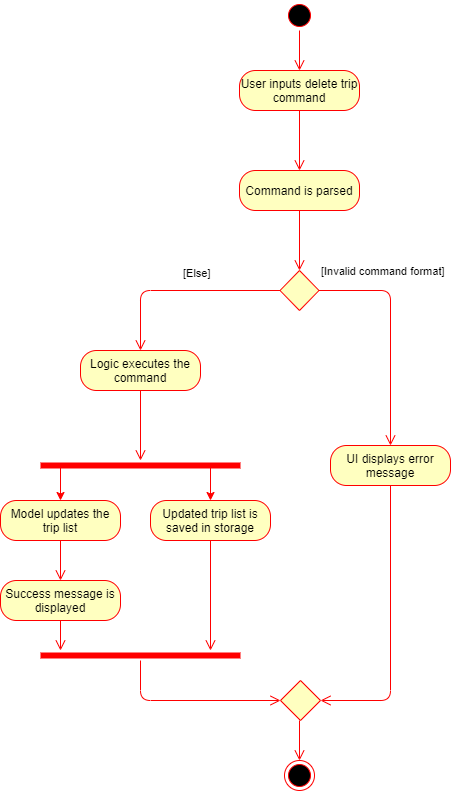

The diagram above was exported from draw.io. Its source (the exported page's mxGraphModel, read from the mxfile embedded in the PNG):
<mxGraphModel dx="782" dy="469" grid="1" gridSize="10" guides="1" tooltips="1" connect="1" arrows="1" fold="1" page="1" pageScale="1" pageWidth="827" pageHeight="1169" math="0" shadow="0">
  <root>
    <mxCell id="0" />
    <mxCell id="1" parent="0" />
    <mxCell id="TfxAEhIdDW8kGRNSrXfw-1" value="" style="ellipse;html=1;shape=startState;fillColor=#000000;strokeColor=#ff0000;" parent="1" vertex="1">
      <mxGeometry x="384" y="60" width="30" height="30" as="geometry" />
    </mxCell>
    <mxCell id="TfxAEhIdDW8kGRNSrXfw-2" value="" style="edgeStyle=orthogonalEdgeStyle;html=1;verticalAlign=bottom;endArrow=open;endSize=8;strokeColor=#ff0000;" parent="1" source="TfxAEhIdDW8kGRNSrXfw-1" edge="1">
      <mxGeometry relative="1" as="geometry">
        <mxPoint x="399" y="130" as="targetPoint" />
      </mxGeometry>
    </mxCell>
    <mxCell id="TfxAEhIdDW8kGRNSrXfw-3" value="User inputs delete trip command" style="rounded=1;whiteSpace=wrap;html=1;arcSize=40;fontColor=#000000;fillColor=#ffffc0;strokeColor=#ff0000;" parent="1" vertex="1">
      <mxGeometry x="339" y="130" width="120" height="40" as="geometry" />
    </mxCell>
    <mxCell id="TfxAEhIdDW8kGRNSrXfw-4" value="" style="edgeStyle=orthogonalEdgeStyle;html=1;verticalAlign=bottom;endArrow=open;endSize=8;strokeColor=#ff0000;" parent="1" source="TfxAEhIdDW8kGRNSrXfw-3" edge="1">
      <mxGeometry relative="1" as="geometry">
        <mxPoint x="399" y="230" as="targetPoint" />
      </mxGeometry>
    </mxCell>
    <mxCell id="TfxAEhIdDW8kGRNSrXfw-5" value="" style="rhombus;whiteSpace=wrap;html=1;fillColor=#ffffc0;strokeColor=#ff0000;" parent="1" vertex="1">
      <mxGeometry x="379.5" y="330" width="39" height="40" as="geometry" />
    </mxCell>
    <mxCell id="TfxAEhIdDW8kGRNSrXfw-6" value="[Invalid command format]" style="edgeStyle=orthogonalEdgeStyle;html=1;align=left;verticalAlign=bottom;endArrow=open;endSize=8;strokeColor=#ff0000;entryX=0.5;entryY=0;entryDx=0;entryDy=0;" parent="1" source="TfxAEhIdDW8kGRNSrXfw-5" edge="1" target="TfxAEhIdDW8kGRNSrXfw-16">
      <mxGeometry x="-1" y="10" relative="1" as="geometry">
        <mxPoint x="560" y="410" as="targetPoint" />
        <mxPoint as="offset" />
      </mxGeometry>
    </mxCell>
    <mxCell id="TfxAEhIdDW8kGRNSrXfw-7" value="[Else]" style="edgeStyle=orthogonalEdgeStyle;html=1;align=left;verticalAlign=top;endArrow=open;endSize=8;strokeColor=#ff0000;exitX=0;exitY=0.5;exitDx=0;exitDy=0;" parent="1" source="TfxAEhIdDW8kGRNSrXfw-5" edge="1">
      <mxGeometry x="-0.0056" y="-30" relative="1" as="geometry">
        <mxPoint x="240" y="410" as="targetPoint" />
        <mxPoint x="350" y="350" as="sourcePoint" />
        <mxPoint as="offset" />
      </mxGeometry>
    </mxCell>
    <mxCell id="TfxAEhIdDW8kGRNSrXfw-8" value="Command is parsed" style="rounded=1;whiteSpace=wrap;html=1;arcSize=40;fontColor=#000000;fillColor=#ffffc0;strokeColor=#ff0000;" parent="1" vertex="1">
      <mxGeometry x="339" y="230" width="120" height="40" as="geometry" />
    </mxCell>
    <mxCell id="TfxAEhIdDW8kGRNSrXfw-9" value="" style="edgeStyle=orthogonalEdgeStyle;html=1;verticalAlign=bottom;endArrow=open;endSize=8;strokeColor=#ff0000;" parent="1" source="TfxAEhIdDW8kGRNSrXfw-8" edge="1">
      <mxGeometry relative="1" as="geometry">
        <mxPoint x="399" y="330" as="targetPoint" />
      </mxGeometry>
    </mxCell>
    <mxCell id="TfxAEhIdDW8kGRNSrXfw-16" value="UI displays error message" style="rounded=1;whiteSpace=wrap;html=1;arcSize=40;fontColor=#000000;fillColor=#ffffc0;strokeColor=#ff0000;" parent="1" vertex="1">
      <mxGeometry x="430" y="505" width="120" height="40" as="geometry" />
    </mxCell>
    <mxCell id="TfxAEhIdDW8kGRNSrXfw-17" value="" style="edgeStyle=orthogonalEdgeStyle;html=1;verticalAlign=bottom;endArrow=open;endSize=8;strokeColor=#ff0000;entryX=1;entryY=0.5;entryDx=0;entryDy=0;exitX=0.5;exitY=1;exitDx=0;exitDy=0;" parent="1" source="TfxAEhIdDW8kGRNSrXfw-16" target="TfxAEhIdDW8kGRNSrXfw-34" edge="1">
      <mxGeometry relative="1" as="geometry">
        <mxPoint x="710" y="580" as="targetPoint" />
      </mxGeometry>
    </mxCell>
    <mxCell id="TfxAEhIdDW8kGRNSrXfw-18" value="Logic executes the command" style="rounded=1;whiteSpace=wrap;html=1;arcSize=40;fontColor=#000000;fillColor=#ffffc0;strokeColor=#ff0000;" parent="1" vertex="1">
      <mxGeometry x="180" y="410" width="120" height="40" as="geometry" />
    </mxCell>
    <mxCell id="TfxAEhIdDW8kGRNSrXfw-19" value="" style="edgeStyle=orthogonalEdgeStyle;html=1;verticalAlign=bottom;endArrow=open;endSize=8;strokeColor=#ff0000;" parent="1" source="TfxAEhIdDW8kGRNSrXfw-18" target="TfxAEhIdDW8kGRNSrXfw-25" edge="1">
      <mxGeometry relative="1" as="geometry">
        <mxPoint x="240" y="500" as="targetPoint" />
      </mxGeometry>
    </mxCell>
    <mxCell id="TfxAEhIdDW8kGRNSrXfw-20" value="Model updates the trip list" style="rounded=1;whiteSpace=wrap;html=1;arcSize=40;fontColor=#000000;fillColor=#ffffc0;strokeColor=#ff0000;" parent="1" vertex="1">
      <mxGeometry x="100" y="560" width="120" height="40" as="geometry" />
    </mxCell>
    <mxCell id="TfxAEhIdDW8kGRNSrXfw-21" value="" style="edgeStyle=orthogonalEdgeStyle;html=1;verticalAlign=bottom;endArrow=open;endSize=8;strokeColor=#ff0000;" parent="1" source="TfxAEhIdDW8kGRNSrXfw-20" edge="1">
      <mxGeometry relative="1" as="geometry">
        <mxPoint x="160" y="640" as="targetPoint" />
      </mxGeometry>
    </mxCell>
    <mxCell id="TfxAEhIdDW8kGRNSrXfw-22" value="Updated trip list is saved in storage" style="rounded=1;whiteSpace=wrap;html=1;arcSize=40;fontColor=#000000;fillColor=#ffffc0;strokeColor=#ff0000;" parent="1" vertex="1">
      <mxGeometry x="250" y="560" width="120" height="40" as="geometry" />
    </mxCell>
    <mxCell id="TfxAEhIdDW8kGRNSrXfw-23" value="" style="edgeStyle=orthogonalEdgeStyle;html=1;verticalAlign=bottom;endArrow=open;endSize=8;strokeColor=#ff0000;" parent="1" source="TfxAEhIdDW8kGRNSrXfw-22" edge="1">
      <mxGeometry relative="1" as="geometry">
        <mxPoint x="310" y="710" as="targetPoint" />
      </mxGeometry>
    </mxCell>
    <mxCell id="TfxAEhIdDW8kGRNSrXfw-28" style="edgeStyle=orthogonalEdgeStyle;rounded=0;orthogonalLoop=1;jettySize=auto;html=1;exitX=0.843;exitY=0.667;exitDx=0;exitDy=0;exitPerimeter=0;entryX=0.5;entryY=0;entryDx=0;entryDy=0;strokeColor=#FF0000;" parent="1" source="TfxAEhIdDW8kGRNSrXfw-25" target="TfxAEhIdDW8kGRNSrXfw-22" edge="1">
      <mxGeometry relative="1" as="geometry">
        <mxPoint x="290" y="590" as="targetPoint" />
        <Array as="points">
          <mxPoint x="310" y="527" />
        </Array>
      </mxGeometry>
    </mxCell>
    <mxCell id="TfxAEhIdDW8kGRNSrXfw-29" style="edgeStyle=orthogonalEdgeStyle;rounded=0;orthogonalLoop=1;jettySize=auto;html=1;exitX=0.1;exitY=0.6;exitDx=0;exitDy=0;exitPerimeter=0;entryX=0.5;entryY=0;entryDx=0;entryDy=0;strokeColor=#FF0000;" parent="1" source="TfxAEhIdDW8kGRNSrXfw-25" target="TfxAEhIdDW8kGRNSrXfw-20" edge="1">
      <mxGeometry relative="1" as="geometry">
        <Array as="points" />
      </mxGeometry>
    </mxCell>
    <mxCell id="TfxAEhIdDW8kGRNSrXfw-25" value="" style="shape=line;html=1;strokeWidth=6;strokeColor=#ff0000;" parent="1" vertex="1">
      <mxGeometry x="140" y="520" width="200" height="10" as="geometry" />
    </mxCell>
    <mxCell id="TfxAEhIdDW8kGRNSrXfw-30" value="Success message is displayed" style="rounded=1;whiteSpace=wrap;html=1;arcSize=40;fontColor=#000000;fillColor=#ffffc0;strokeColor=#ff0000;" parent="1" vertex="1">
      <mxGeometry x="100" y="640" width="120" height="40" as="geometry" />
    </mxCell>
    <mxCell id="TfxAEhIdDW8kGRNSrXfw-31" value="" style="edgeStyle=orthogonalEdgeStyle;html=1;verticalAlign=bottom;endArrow=open;endSize=8;strokeColor=#ff0000;" parent="1" source="TfxAEhIdDW8kGRNSrXfw-30" edge="1">
      <mxGeometry relative="1" as="geometry">
        <mxPoint x="160" y="710" as="targetPoint" />
      </mxGeometry>
    </mxCell>
    <mxCell id="TfxAEhIdDW8kGRNSrXfw-32" value="" style="shape=line;html=1;strokeWidth=6;strokeColor=#ff0000;" parent="1" vertex="1">
      <mxGeometry x="140" y="710" width="200" height="10" as="geometry" />
    </mxCell>
    <mxCell id="TfxAEhIdDW8kGRNSrXfw-33" value="" style="edgeStyle=orthogonalEdgeStyle;html=1;verticalAlign=bottom;endArrow=open;endSize=8;strokeColor=#ff0000;entryX=0;entryY=0.5;entryDx=0;entryDy=0;" parent="1" source="TfxAEhIdDW8kGRNSrXfw-32" target="TfxAEhIdDW8kGRNSrXfw-34" edge="1">
      <mxGeometry relative="1" as="geometry">
        <mxPoint x="240" y="860" as="targetPoint" />
        <Array as="points">
          <mxPoint x="240" y="760" />
        </Array>
      </mxGeometry>
    </mxCell>
    <mxCell id="TfxAEhIdDW8kGRNSrXfw-34" value="" style="rhombus;whiteSpace=wrap;html=1;fillColor=#ffffc0;strokeColor=#ff0000;" parent="1" vertex="1">
      <mxGeometry x="380" y="740" width="40" height="40" as="geometry" />
    </mxCell>
    <mxCell id="TfxAEhIdDW8kGRNSrXfw-38" value="" style="edgeStyle=orthogonalEdgeStyle;html=1;verticalAlign=bottom;endArrow=open;endSize=8;strokeColor=#ff0000;entryX=0.5;entryY=0;entryDx=0;entryDy=0;" parent="1" target="TfxAEhIdDW8kGRNSrXfw-39" edge="1">
      <mxGeometry relative="1" as="geometry">
        <mxPoint x="399" y="840" as="targetPoint" />
        <mxPoint x="399" y="780" as="sourcePoint" />
      </mxGeometry>
    </mxCell>
    <mxCell id="TfxAEhIdDW8kGRNSrXfw-39" value="" style="ellipse;html=1;shape=endState;fillColor=#000000;strokeColor=#ff0000;" parent="1" vertex="1">
      <mxGeometry x="384" y="820" width="30" height="30" as="geometry" />
    </mxCell>
  </root>
</mxGraphModel>